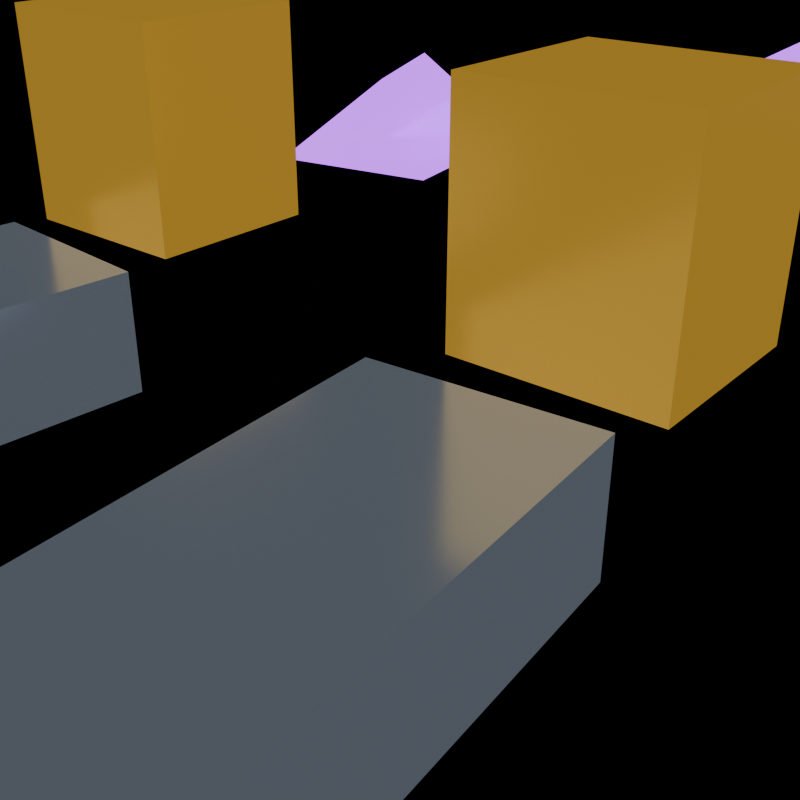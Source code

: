 # Source: knight_steel_step.blend  (saved by Blender 4.5.92; exported with 4.5.12 LTS)
import bpy
from mathutils import Matrix  # noqa: F401  (used for matrix-valued properties, if any)

bpy.ops.wm.read_factory_settings(use_empty=True)
scene = bpy.context.scene
scene.name = 'Scene'

# ---- materials (node trees are filled in below, after node groups)
mat_knightgold = bpy.data.materials.new('KnightGold')
mat_knightgold.diffuse_color = (0.92, 0.56, 0.12, 1.0)
mat_knightsilver = bpy.data.materials.new('KnightSilver')
mat_knightsilver.diffuse_color = (0.52, 0.6, 0.72, 1.0)
mat_violetenergy = bpy.data.materials.new('VioletEnergy')
mat_violetenergy.diffuse_color = (0.38, 0.09, 0.72, 1.0)

# ---- material node trees
mat_knightgold.use_nodes = True; mat_knightgold.node_tree.nodes.clear()
_N = mat_knightgold.node_tree.nodes; _L = mat_knightgold.node_tree.links
n0 = _N.new('ShaderNodeBsdfPrincipled'); n0.name = 'Principled BSDF'; n0.location = (-200, 100)
n0.inputs[0].default_value = (0.92, 0.56, 0.12, 1.0)
n0.inputs[1].default_value = 0.78
n0.inputs[2].default_value = 0.22
n0.inputs[27].default_value = (0.92, 0.56, 0.12, 1.0)
n0.inputs[28].default_value = 0.35
n1 = _N.new('ShaderNodeOutputMaterial'); n1.name = 'Material Output'; n1.location = (200, 100)
_L.new(n0.outputs[0], n1.inputs[0])
n1.is_active_output = True
mat_knightsilver.use_nodes = True; mat_knightsilver.node_tree.nodes.clear()
_N = mat_knightsilver.node_tree.nodes; _L = mat_knightsilver.node_tree.links
n0 = _N.new('ShaderNodeBsdfPrincipled'); n0.name = 'Principled BSDF'; n0.location = (-200, 100)
n0.inputs[0].default_value = (0.52, 0.6, 0.72, 1.0)
n0.inputs[1].default_value = 0.86
n0.inputs[2].default_value = 0.18
n0.inputs[27].default_value = (0.52, 0.6, 0.72, 1.0)
n0.inputs[28].default_value = 0.18
n1 = _N.new('ShaderNodeOutputMaterial'); n1.name = 'Material Output'; n1.location = (200, 100)
_L.new(n0.outputs[0], n1.inputs[0])
n1.is_active_output = True
mat_violetenergy.use_nodes = True; mat_violetenergy.node_tree.nodes.clear()
_N = mat_violetenergy.node_tree.nodes; _L = mat_violetenergy.node_tree.links
n0 = _N.new('ShaderNodeBsdfPrincipled'); n0.name = 'Principled BSDF'; n0.location = (-200, 100)
n0.inputs[0].default_value = (0.38, 0.09, 0.72, 1.0)
n0.inputs[1].default_value = 0.18
n0.inputs[2].default_value = 0.26
n0.inputs[27].default_value = (0.38, 0.09, 0.72, 1.0)
n0.inputs[28].default_value = 2.2
n1 = _N.new('ShaderNodeOutputMaterial'); n1.name = 'Material Output'; n1.location = (200, 100)
_L.new(n0.outputs[0], n1.inputs[0])
n1.is_active_output = True

# ---- meshes
me_knight_steel_step_geometry = bpy.data.meshes.new('knight_steel_step_geometry')
me_knight_steel_step_geometry.from_pydata([(-0.08, -0.075, -0.09), (-0.08, -0.075, 0.09), (-0.08, 0.075, -0.09), (-0.08, 0.075, 0.09), (0.08, -0.075, -0.09), (0.08, -0.075, 0.09), (0.08, 0.075, -0.09), (0.08, 0.075, 0.09), (-0.1023, -0.5525, -0.18), (-0.1023, -0.5525, -0.08), (-0.06715, -0.1139, -0.18), (-0.06715, -0.1139, -0.08), (0.06715, -0.5661, -0.18), (0.06715, -0.5661, -0.08), (0.1023, -0.1275, -0.18), (0.1023, -0.1275, -0.08), (0.3729, -0.5661, -0.18), (0.3729, -0.5661, -0.08), (0.3377, -0.1275, -0.18), (0.3377, -0.1275, -0.08), (0.5423, -0.5525, -0.18), (0.5423, -0.5525, -0.08), (0.5071, -0.1139, -0.18), (0.5071, -0.1139, -0.08), (0.36, -0.075, -0.09), (0.36, -0.075, 0.09), (0.36, 0.075, -0.09), (0.36, 0.075, 0.09), (0.52, -0.075, -0.09), (0.52, -0.075, 0.09), (0.52, 0.075, -0.09), (0.52, 0.075, 0.09), (-0.23, 0.64, -0.06), (-0.1521, 0.64, -0.105), (-0.1521, 0.64, -0.195), (-0.23, 0.64, -0.24), (-0.3079, 0.64, -0.195), (-0.3079, 0.64, -0.105), (-0.23, 0.36, -0.15), (-0.05, 0.87, -0.06), (0.02794, 0.87, -0.105), (0.02794, 0.87, -0.195), (-0.05, 0.87, -0.24), (-0.1279, 0.87, -0.195), (-0.1279, 0.87, -0.105), (-0.05, 0.49, -0.15), (0.13, 1.1, -0.06), (0.2079, 1.1, -0.105), (0.2079, 1.1, -0.195), (0.13, 1.1, -0.24), (0.05206, 1.1, -0.195), (0.05206, 1.1, -0.105), (0.13, 0.62, -0.15), (0.31, 1.33, -0.06), (0.3879, 1.33, -0.105), (0.3879, 1.33, -0.195), (0.31, 1.33, -0.24), (0.2321, 1.33, -0.195), (0.2321, 1.33, -0.105), (0.31, 0.75, -0.15), (0.49, 1.56, -0.06), (0.5679, 1.56, -0.105), (0.5679, 1.56, -0.195), (0.49, 1.56, -0.24), (0.4121, 1.56, -0.195), (0.4121, 1.56, -0.105), (0.49, 0.88, -0.15), (0.67, 1.79, -0.06), (0.7479, 1.79, -0.105), (0.7479, 1.79, -0.195), (0.67, 1.79, -0.24), (0.5921, 1.79, -0.195), (0.5921, 1.79, -0.105), (0.67, 1.01, -0.15)], [], [(0, 1, 3, 2), (2, 3, 7, 6), (6, 7, 5, 4), (4, 5, 1, 0), (2, 6, 4, 0), (7, 3, 1, 5), (8, 9, 11, 10), (10, 11, 15, 14), (14, 15, 13, 12), (12, 13, 9, 8), (10, 14, 12, 8), (15, 11, 9, 13), (16, 17, 19, 18), (18, 19, 23, 22), (22, 23, 21, 20), (20, 21, 17, 16), (18, 22, 20, 16), (23, 19, 17, 21), (24, 25, 27, 26), (26, 27, 31, 30), (30, 31, 29, 28), (28, 29, 25, 24), (26, 30, 28, 24), (31, 27, 25, 29), (32, 38, 33), (33, 38, 34), (34, 38, 35), (35, 38, 36), (32, 33, 34, 35, 36, 37), (36, 38, 37), (37, 38, 32), (39, 45, 40), (40, 45, 41), (41, 45, 42), (42, 45, 43), (39, 40, 41, 42, 43, 44), (43, 45, 44), (44, 45, 39), (46, 52, 47), (47, 52, 48), (48, 52, 49), (49, 52, 50), (46, 47, 48, 49, 50, 51), (50, 52, 51), (51, 52, 46), (53, 59, 54), (54, 59, 55), (55, 59, 56), (56, 59, 57), (53, 54, 55, 56, 57, 58), (57, 59, 58), (58, 59, 53), (60, 66, 61), (61, 66, 62), (62, 66, 63), (63, 66, 64), (60, 61, 62, 63, 64, 65), (64, 66, 65), (65, 66, 60), (67, 73, 68), (68, 73, 69), (69, 73, 70), (70, 73, 71), (67, 68, 69, 70, 71, 72), (71, 73, 72), (72, 73, 67)])
me_knight_steel_step_geometry.polygons.foreach_set('use_smooth', [0, 0, 0, 0, 0, 0, 0, 0, 0, 0, 0, 0, 0, 0, 0, 0, 0, 0, 0, 0, 0, 0, 0, 0, 1, 1, 1, 1, 1, 1, 1, 1, 1, 1, 1, 1, 1, 1, 1, 1, 1, 1, 1, 1, 1, 1, 1, 1, 1, 1, 1, 1, 1, 1, 1, 1, 1, 1, 1, 1, 1, 1, 1, 1, 1, 1])
me_knight_steel_step_geometry.polygons.foreach_set('material_index', [0, 0, 0, 0, 0, 0, 1, 1, 1, 1, 1, 1, 1, 1, 1, 1, 1, 1, 0, 0, 0, 0, 0, 0, 2, 2, 2, 2, 2, 2, 2, 2, 2, 2, 2, 2, 2, 2, 2, 2, 2, 2, 2, 2, 2, 2, 2, 2, 2, 2, 2, 2, 2, 2, 2, 2, 2, 2, 2, 2, 2, 2, 2, 2, 2, 2])
_uv = me_knight_steel_step_geometry.uv_layers.new(name='UVMap')
_uv.uv.foreach_set('vector', [0.375, 0.0, 0.625, 0.0, 0.625, 0.25, 0.375, 0.25, 0.375, 0.25, 0.625, 0.25, 0.625, 0.5, 0.375, 0.5, 0.375, 0.5, 0.625, 0.5, 0.625, 0.75, 0.375, 0.75, 0.375, 0.75, 0.625, 0.75, 0.625, 1.0, 0.375, 1.0, 0.125, 0.5, 0.375, 0.5, 0.375, 0.75, 0.125, 0.75, 0.625, 0.5, 0.875, 0.5, 0.875, 0.75, 0.625, 0.75, 0.375, 0.0, 0.625, 0.0, 0.625, 0.25, 0.375, 0.25, 0.375, 0.25, 0.625, 0.25, 0.625, 0.5, 0.375, 0.5, 0.375, 0.5, 0.625, 0.5, 0.625, 0.75, 0.375, 0.75, 0.375, 0.75, 0.625, 0.75, 0.625, 1.0, 0.375, 1.0, 0.125, 0.5, 0.375, 0.5, 0.375, 0.75, 0.125, 0.75, 0.625, 0.5, 0.875, 0.5, 0.875, 0.75, 0.625, 0.75, 0.375, 0.0, 0.625, 0.0, 0.625, 0.25, 0.375, 0.25, 0.375, 0.25, 0.625, 0.25, 0.625, 0.5, 0.375, 0.5, 0.375, 0.5, 0.625, 0.5, 0.625, 0.75, 0.375, 0.75, 0.375, 0.75, 0.625, 0.75, 0.625, 1.0, 0.375, 1.0, 0.125, 0.5, 0.375, 0.5, 0.375, 0.75, 0.125, 0.75, 0.625, 0.5, 0.875, 0.5, 0.875, 0.75, 0.625, 0.75, 0.375, 0.0, 0.625, 0.0, 0.625, 0.25, 0.375, 0.25, 0.375, 0.25, 0.625, 0.25, 0.625, 0.5, 0.375, 0.5, 0.375, 0.5, 0.625, 0.5, 0.625, 0.75, 0.375, 0.75, 0.375, 0.75, 0.625, 0.75, 0.625, 1.0, 0.375, 1.0, 0.125, 0.5, 0.375, 0.5, 0.375, 0.75, 0.125, 0.75, 0.625, 0.5, 0.875, 0.5, 0.875, 0.75, 0.625, 0.75, 0.25, 0.49, 0.25, 0.25, 0.4578, 0.37, 0.4578, 0.37, 0.25, 0.25, 0.4578, 0.13, 0.4578, 0.13, 0.25, 0.25, 0.25, 0.01, 0.25, 0.01, 0.25, 0.25, 0.04215, 0.13, 0.75, 0.49, 0.9578, 0.37, 0.9578, 0.13, 0.75, 0.01, 0.5422, 0.13, 0.5422, 0.37, 0.04215, 0.13, 0.25, 0.25, 0.04215, 0.37, 0.04215, 0.37, 0.25, 0.25, 0.25, 0.49, 0.25, 0.49, 0.25, 0.25, 0.4578, 0.37, 0.4578, 0.37, 0.25, 0.25, 0.4578, 0.13, 0.4578, 0.13, 0.25, 0.25, 0.25, 0.01, 0.25, 0.01, 0.25, 0.25, 0.04215, 0.13, 0.75, 0.49, 0.9578, 0.37, 0.9578, 0.13, 0.75, 0.01, 0.5422, 0.13, 0.5422, 0.37, 0.04215, 0.13, 0.25, 0.25, 0.04215, 0.37, 0.04215, 0.37, 0.25, 0.25, 0.25, 0.49, 0.25, 0.49, 0.25, 0.25, 0.4578, 0.37, 0.4578, 0.37, 0.25, 0.25, 0.4578, 0.13, 0.4578, 0.13, 0.25, 0.25, 0.25, 0.01, 0.25, 0.01, 0.25, 0.25, 0.04215, 0.13, 0.75, 0.49, 0.9578, 0.37, 0.9578, 0.13, 0.75, 0.01, 0.5422, 0.13, 0.5422, 0.37, 0.04215, 0.13, 0.25, 0.25, 0.04215, 0.37, 0.04215, 0.37, 0.25, 0.25, 0.25, 0.49, 0.25, 0.49, 0.25, 0.25, 0.4578, 0.37, 0.4578, 0.37, 0.25, 0.25, 0.4578, 0.13, 0.4578, 0.13, 0.25, 0.25, 0.25, 0.01, 0.25, 0.01, 0.25, 0.25, 0.04215, 0.13, 0.75, 0.49, 0.9578, 0.37, 0.9578, 0.13, 0.75, 0.01, 0.5422, 0.13, 0.5422, 0.37, 0.04215, 0.13, 0.25, 0.25, 0.04215, 0.37, 0.04215, 0.37, 0.25, 0.25, 0.25, 0.49, 0.25, 0.49, 0.25, 0.25, 0.4578, 0.37, 0.4578, 0.37, 0.25, 0.25, 0.4578, 0.13, 0.4578, 0.13, 0.25, 0.25, 0.25, 0.01, 0.25, 0.01, 0.25, 0.25, 0.04215, 0.13, 0.75, 0.49, 0.9578, 0.37, 0.9578, 0.13, 0.75, 0.01, 0.5422, 0.13, 0.5422, 0.37, 0.04215, 0.13, 0.25, 0.25, 0.04215, 0.37, 0.04215, 0.37, 0.25, 0.25, 0.25, 0.49, 0.25, 0.49, 0.25, 0.25, 0.4578, 0.37, 0.4578, 0.37, 0.25, 0.25, 0.4578, 0.13, 0.4578, 0.13, 0.25, 0.25, 0.25, 0.01, 0.25, 0.01, 0.25, 0.25, 0.04215, 0.13, 0.75, 0.49, 0.9578, 0.37, 0.9578, 0.13, 0.75, 0.01, 0.5422, 0.13, 0.5422, 0.37, 0.04215, 0.13, 0.25, 0.25, 0.04215, 0.37, 0.04215, 0.37, 0.25, 0.25, 0.25, 0.49])
me_knight_steel_step_geometry.materials.append(mat_knightgold)
me_knight_steel_step_geometry.materials.append(mat_knightsilver)
me_knight_steel_step_geometry.materials.append(mat_violetenergy)
me_knight_steel_step_geometry.update()
arm_knight_steel_step_armature = bpy.data.armatures.new('knight_steel_step_armature')  # bones are not reproduced

# ---- objects
ob_knight_steel_step_mesh = bpy.data.objects.new('knight_steel_step_mesh', me_knight_steel_step_geometry)
ob_knight_steel_step_rig = bpy.data.objects.new('knight_steel_step_rig', arm_knight_steel_step_armature)

# ---- transforms, parenting, visibility, modifiers, constraints
ob_knight_steel_step_mesh.parent = ob_knight_steel_step_rig
ob_knight_steel_step_mesh.location = (-0.22, 0.22, 0.25)
_vg = ob_knight_steel_step_mesh.vertex_groups.new(name='root')
_vg.add([0, 1, 2, 3, 4, 5, 6, 7, 8, 9, 10, 11, 12, 13, 14, 15, 16, 17, 18, 19, 20, 21, 22, 23, 24, 25, 26, 27, 28, 29, 30, 31, 32, 33, 34, 35, 36, 37, 38, 39, 40, 41, 42, 43, 44, 45, 46, 47, 48, 49, 50, 51, 52, 53, 54, 55, 56, 57, 58, 59, 60, 61, 62, 63, 64, 65, 66, 67, 68, 69, 70, 71, 72, 73], 1.0, 'REPLACE')
_m = ob_knight_steel_step_mesh.modifiers.new('SkillArmature', 'ARMATURE')
_m.object = ob_knight_steel_step_rig
ob_knight_steel_step_rig.location = (0.0, 0.0, 0.0)

# ---- collection membership
scene.collection.objects.link(ob_knight_steel_step_mesh)
scene.collection.objects.link(ob_knight_steel_step_rig)

# ---- scene / render settings (as saved in the file)
scene.frame_start = 0; scene.frame_end = 60; scene.frame_set(0)
scene.render.engine = 'BLENDER_EEVEE_NEXT'
scene.render.resolution_x = 512
scene.render.resolution_y = 512
scene.render.fps = 60
scene.render.film_transparent = True
scene.view_settings.look = 'AgX - Medium High Contrast'
bpy.context.view_layer.update()

# ---- added for rendering (the .blend has no active camera): camera
cam_auto = bpy.data.cameras.new('AutoCamera')
cam_auto.lens = 50.0
cam_auto.sensor_width = 36.0
cam_auto.clip_end = 1000.0
ob_auto_camera = bpy.data.objects.new('AutoCamera', cam_auto)
scene.collection.objects.link(ob_auto_camera)
ob_auto_camera.location = (0.536871, -0.377009, 0.462072)
ob_auto_camera.rotation_euler = (1.09748, -7.21219e-08, 0.694738)
scene.camera = ob_auto_camera
bpy.context.view_layer.update()
